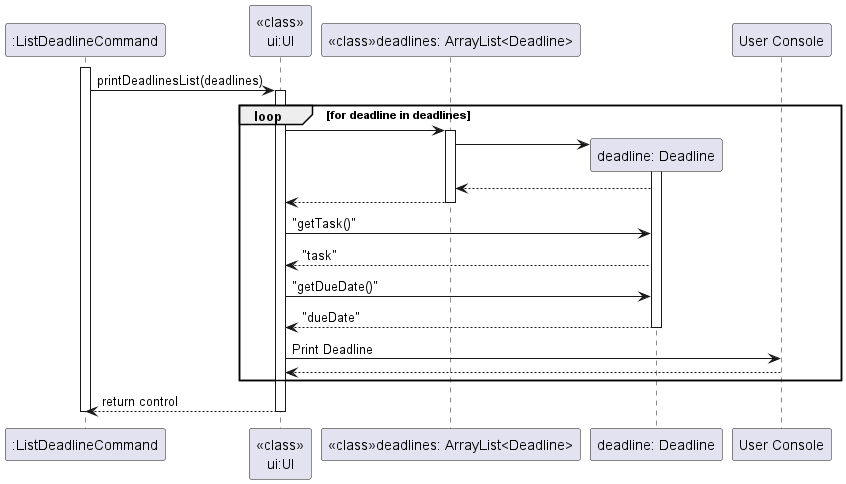

The diagram above was rendered by PlantUML. Its source (embedded in the PNG):
@startuml
'https://plantuml.com/sequence-diagram

activate ":ListDeadlineCommand"

":ListDeadlineCommand" -> "<<class>>\nui:UI" : printDeadlinesList(deadlines)
activate "<<class>>\nui:UI"

loop for deadline in deadlines

    "<<class>>\nui:UI" -> "<<class>>deadlines: ArrayList<Deadline>"
     activate "<<class>>deadlines: ArrayList<Deadline>"
     create "deadline: Deadline"
     "<<class>>deadlines: ArrayList<Deadline>" -> "deadline: Deadline"
     activate "deadline: Deadline"
     "<<class>>deadlines: ArrayList<Deadline>" <-- "deadline: Deadline"
     "<<class>>\nui:UI" <-- "<<class>>deadlines: ArrayList<Deadline>"
     deactivate "<<class>>deadlines: ArrayList<Deadline>"

     "<<class>>\nui:UI" -> "deadline: Deadline": "getTask()"
     "<<class>>\nui:UI" <-- "deadline: Deadline": "task"

     "<<class>>\nui:UI" -> "deadline: Deadline": "getDueDate()"
     "<<class>>\nui:UI" <-- "deadline: Deadline": "dueDate"
     deactivate "deadline: Deadline"

     "<<class>>\nui:UI" -> "User Console" : Print Deadline
     "<<class>>\nui:UI" <-- "User Console"

end

"<<class>>\nui:UI" --> ":ListDeadlineCommand" : return control
deactivate "<<class>>\nui:UI"
deactivate ":ListDeadlineCommand"
@enduml